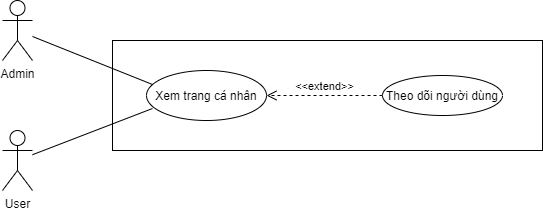

The diagram above was exported from draw.io. Its source (the exported page's mxGraphModel, read from the mxfile embedded in the PNG):
<mxGraphModel dx="960" dy="563" grid="1" gridSize="10" guides="1" tooltips="1" connect="1" arrows="1" fold="1" page="1" pageScale="1" pageWidth="827" pageHeight="1169" math="0" shadow="0">
  <root>
    <mxCell id="0" />
    <mxCell id="1" parent="0" />
    <mxCell id="31h_ZDzMstdWIA_nGan3-1" value="" style="rounded=0;whiteSpace=wrap;html=1;" vertex="1" parent="1">
      <mxGeometry x="270" y="130" width="430" height="110" as="geometry" />
    </mxCell>
    <mxCell id="31h_ZDzMstdWIA_nGan3-2" value="User" style="shape=umlActor;verticalLabelPosition=bottom;verticalAlign=top;html=1;outlineConnect=0;" vertex="1" parent="1">
      <mxGeometry x="160" y="220" width="30" height="60" as="geometry" />
    </mxCell>
    <mxCell id="31h_ZDzMstdWIA_nGan3-3" value="Admin" style="shape=umlActor;verticalLabelPosition=bottom;verticalAlign=top;html=1;outlineConnect=0;" vertex="1" parent="1">
      <mxGeometry x="160" y="90" width="30" height="60" as="geometry" />
    </mxCell>
    <mxCell id="31h_ZDzMstdWIA_nGan3-4" value="Xem trang cá nhân" style="ellipse;whiteSpace=wrap;html=1;" vertex="1" parent="1">
      <mxGeometry x="304" y="160" width="120" height="50" as="geometry" />
    </mxCell>
    <mxCell id="31h_ZDzMstdWIA_nGan3-6" value="" style="endArrow=none;html=1;entryX=0.05;entryY=0.28;entryDx=0;entryDy=0;entryPerimeter=0;" edge="1" parent="1" source="31h_ZDzMstdWIA_nGan3-3" target="31h_ZDzMstdWIA_nGan3-4">
      <mxGeometry width="50" height="50" relative="1" as="geometry">
        <mxPoint x="400" y="320" as="sourcePoint" />
        <mxPoint x="450" y="270" as="targetPoint" />
      </mxGeometry>
    </mxCell>
    <mxCell id="31h_ZDzMstdWIA_nGan3-7" value="" style="endArrow=none;html=1;entryX=0.05;entryY=0.76;entryDx=0;entryDy=0;entryPerimeter=0;" edge="1" parent="1" source="31h_ZDzMstdWIA_nGan3-2" target="31h_ZDzMstdWIA_nGan3-4">
      <mxGeometry width="50" height="50" relative="1" as="geometry">
        <mxPoint x="400" y="320" as="sourcePoint" />
        <mxPoint x="450" y="270" as="targetPoint" />
      </mxGeometry>
    </mxCell>
    <mxCell id="31h_ZDzMstdWIA_nGan3-8" value="Theo dõi người dùng" style="ellipse;whiteSpace=wrap;html=1;" vertex="1" parent="1">
      <mxGeometry x="540" y="165" width="120" height="40" as="geometry" />
    </mxCell>
    <mxCell id="31h_ZDzMstdWIA_nGan3-9" value="&amp;lt;&amp;lt;extend&amp;gt;&amp;gt;" style="html=1;verticalAlign=bottom;endArrow=open;dashed=1;endSize=8;entryX=1;entryY=0.5;entryDx=0;entryDy=0;exitX=0;exitY=0.5;exitDx=0;exitDy=0;" edge="1" parent="1" source="31h_ZDzMstdWIA_nGan3-8" target="31h_ZDzMstdWIA_nGan3-4">
      <mxGeometry relative="1" as="geometry">
        <mxPoint x="510" y="290" as="sourcePoint" />
        <mxPoint x="529.9999999999991" y="177.5" as="targetPoint" />
      </mxGeometry>
    </mxCell>
  </root>
</mxGraphModel>